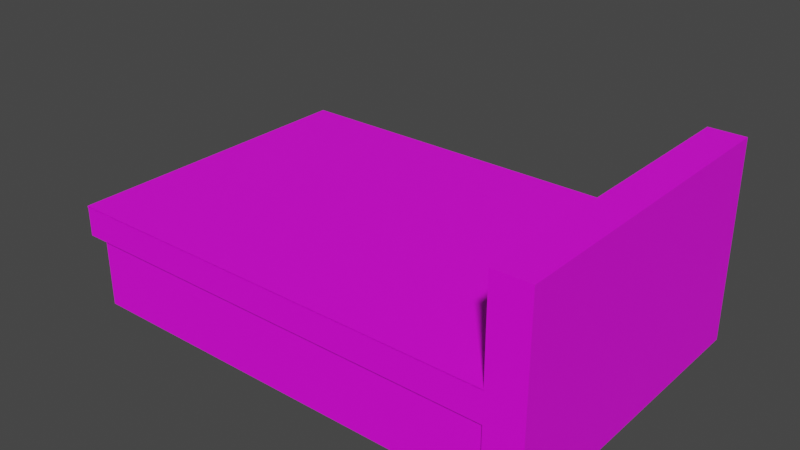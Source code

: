 # Source: untitled.blend  (saved by Blender 2.80.75; exported with 4.5.12 LTS)
import bpy
from mathutils import Matrix  # noqa: F401  (used for matrix-valued properties, if any)

bpy.ops.wm.read_factory_settings(use_empty=True)
scene = bpy.context.scene
scene.name = 'Scene'

# ---- collections
col_collection = bpy.data.collections.new('Collection'); scene.collection.children.link(col_collection)

# ---- images (referenced by path relative to the original .blend; pixels are not part of the script)
import os
ASSET_DIR = os.environ.get("B2B_ASSET_DIR", "")  # directory of the original .blend (textures are referenced by path, not embedded)
HERE = os.path.dirname(os.path.abspath(__file__))  # packed textures are extracted next to this script under _unpacked/

def load_image(name, relpath, width, height, colorspace="sRGB"):
    """Load a texture the original file referenced (path relative to the .blend, or extracted next to this script)."""
    p = next((c for c in (os.path.join(HERE, relpath), os.path.join(ASSET_DIR, relpath)) if relpath and os.path.exists(c)), "")
    if p:
        img = bpy.data.images.load(p, check_existing=True)
        img.name = name
    else:  # same state as the original file: an image datablock whose file is absent (Cycles renders it pink)
        img = bpy.data.images.new(name, width, height)
        img.source = "FILE"
        img.filepath = "//" + (relpath or name)
    img.colorspace_settings.name = colorspace
    return img
img_atlas_70232_png = load_image('Atlas_70232.png', 'Atlas_70232.png', 1024, 1024, 'sRGB')

# ---- materials (node trees are filled in below, after node groups)
mat_material_atlas_70232_1 = bpy.data.materials.new('material_atlas_70232_1')
mat_material_atlas_70232_1.use_transparent_shadow = False

# ---- material node trees
mat_material_atlas_70232_1.use_nodes = True; mat_material_atlas_70232_1.node_tree.nodes.clear()
_N = mat_material_atlas_70232_1.node_tree.nodes; _L = mat_material_atlas_70232_1.node_tree.links
n0 = _N.new('ShaderNodeOutputMaterial'); n0.name = 'Material Output'; n0.location = (300, 300)
n1 = _N.new('ShaderNodeBsdfPrincipled'); n1.name = 'Principled BSDF'; n1.location = (10, 300)
n1.distribution = 'GGX'
n1.subsurface_method = 'BURLEY'
n1.inputs[3].default_value = 1.45
n1.inputs[27].default_value = (0.0, 0.0, 0.0, 1.0)
n1.inputs[28].default_value = 1.0
n2 = _N.new('ShaderNodeTexImage'); n2.name = 'Image Texture'; n2.location = (-300, 300)
n2.label = 'Material Combiner Texture'
n2.image = img_atlas_70232_png
_L.new(n1.outputs[0], n0.inputs[0])
_L.new(n2.outputs[0], n1.inputs[0])
_L.new(n2.outputs[1], n1.inputs[4])
n0.is_active_output = True

# ---- world
world_world = bpy.data.worlds.new('World'); scene.world = world_world
world_world.use_nodes = True; world_world.node_tree.nodes.clear()
_N = world_world.node_tree.nodes; _L = world_world.node_tree.links
n0 = _N.new('ShaderNodeOutputWorld'); n0.name = 'World Output'; n0.location = (300, 300)
n1 = _N.new('ShaderNodeBackground'); n1.name = 'Background'; n1.location = (10, 300)
n1.inputs[0].default_value = (0.05088, 0.05088, 0.05088, 1.0)
_L.new(n1.outputs[0], n0.inputs[0])
n0.is_active_output = True
world_world.color = (0.05088, 0.05088, 0.05088)
world_world.use_sun_shadow = False
world_world.sun_shadow_jitter_overblur = 0.0

# ---- meshes
me_bed = bpy.data.meshes.new('Bed')
me_bed.from_pydata([(-1.945, 1.517, 7.0), (-4.945, 1.517, 7.0), (-4.945, 0.998, 7.0), (-1.945, 0.998, 7.0), (-4.945, 1.517, 7.0), (-4.945, 1.517, 5.0), (-4.945, 0.998, 5.0), (-4.945, 0.998, 7.0), (-4.945, 1.517, 5.0), (-1.945, 1.517, 5.0), (-1.945, 0.998, 5.0), (-4.945, 0.998, 5.0), (-1.945, 1.517, 5.0), (-1.945, 1.517, 7.0), (-1.945, 0.998, 7.0), (-1.945, 0.998, 5.0), (-1.945, 1.517, 5.0), (-4.945, 1.517, 5.0), (-4.945, 1.517, 7.0), (-1.945, 1.517, 7.0), (-1.945, 0.998, 7.0), (-4.945, 0.998, 7.0), (-4.945, 0.998, 5.0), (-1.945, 0.998, 5.0), (-1.808, 2.318, 7.035), (-2.048, 2.318, 7.035), (-2.048, 0.998, 7.035), (-1.808, 0.998, 7.035), (-2.048, 2.318, 7.035), (-2.048, 2.318, 4.932), (-2.048, 0.998, 4.932), (-2.048, 0.998, 7.035), (-2.048, 2.318, 4.932), (-1.808, 2.318, 4.932), (-1.808, 0.998, 4.932), (-2.048, 0.998, 4.932), (-1.808, 2.318, 4.932), (-1.808, 2.318, 7.035), (-1.808, 0.998, 7.035), (-1.808, 0.998, 4.932), (-1.808, 2.318, 4.932), (-2.048, 2.318, 4.932), (-2.048, 2.318, 7.035), (-1.808, 2.318, 7.035), (-1.808, 0.998, 7.035), (-2.048, 0.998, 7.035), (-2.048, 0.998, 4.932), (-1.808, 0.998, 4.932), (-1.939, 1.671, 7.034), (-5.039, 1.671, 7.034), (-5.039, 1.471, 7.034), (-1.939, 1.471, 7.034), (-5.039, 1.671, 7.034), (-5.039, 1.671, 4.936), (-5.039, 1.471, 4.936), (-5.039, 1.471, 7.034), (-5.039, 1.671, 4.936), (-1.939, 1.671, 4.936), (-1.939, 1.471, 4.936), (-5.039, 1.471, 4.936), (-1.939, 1.671, 4.936), (-1.939, 1.671, 7.034), (-1.939, 1.471, 7.034), (-1.939, 1.471, 4.936), (-1.939, 1.671, 4.936), (-5.039, 1.671, 4.936), (-5.039, 1.671, 7.034), (-1.939, 1.671, 7.034), (-1.939, 1.471, 7.034), (-5.039, 1.471, 7.034), (-5.039, 1.471, 4.936), (-1.939, 1.471, 4.936), (-1.941, 1.675, 7.034), (-5.041, 1.675, 7.034), (-5.041, 1.665, 7.034), (-1.941, 1.665, 7.034), (-5.041, 1.675, 7.035), (-5.041, 1.675, 4.935), (-5.041, 1.665, 4.935), (-5.041, 1.665, 7.035), (-5.041, 1.675, 4.935), (-1.941, 1.675, 4.935), (-1.941, 1.665, 4.935), (-5.041, 1.665, 4.935), (-1.941, 1.675, 4.935), (-1.941, 1.675, 7.035), (-1.941, 1.665, 7.035), (-1.941, 1.665, 4.935), (-1.941, 1.675, 4.935), (-5.041, 1.675, 4.935), (-5.041, 1.675, 7.035), (-1.941, 1.675, 7.035), (-1.941, 1.665, 7.035), (-5.041, 1.665, 7.035), (-5.041, 1.665, 4.935), (-1.941, 1.665, 4.935)], [], [(0, 1, 2, 3), (4, 5, 6, 7), (8, 9, 10, 11), (12, 13, 14, 15), (16, 17, 18, 19), (20, 21, 22, 23), (24, 25, 26, 27), (28, 29, 30, 31), (32, 33, 34, 35), (36, 37, 38, 39), (40, 41, 42, 43), (44, 45, 46, 47), (48, 49, 50, 51), (52, 53, 54, 55), (56, 57, 58, 59), (60, 61, 62, 63), (64, 65, 66, 67), (68, 69, 70, 71), (72, 73, 74, 75), (76, 77, 78, 79), (80, 81, 82, 83), (84, 85, 86, 87), (88, 89, 90, 91), (92, 93, 94, 95)])
me_bed.polygons.foreach_set('use_smooth', [True] * 24)
_uv = me_bed.uv_layers.new(name='UVMap')
_uv.uv.foreach_set('vector', [0.4283, 0.6145, 0.0002789, 0.6145, 0.0002789, 0.5717, 0.4283, 0.5717, 0.2856, 0.6145, 0.0002789, 0.6145, 0.0002789, 0.5717, 0.2856, 0.5717, 0.4283, 0.6145, 0.0002789, 0.6145, 0.0002789, 0.5717, 0.4283, 0.5717, 0.2856, 0.6145, 0.0002789, 0.6145, 0.0002789, 0.5717, 0.2856, 0.5717, 0.0002789, 0.5717, 0.4283, 0.5717, 0.4283, 0.857, 0.0002789, 0.857, 0.4283, 0.857, 0.0002789, 0.857, 0.0002789, 0.5717, 0.4283, 0.5717, 0.143, 0.7429, 0.1087, 0.7429, 0.1087, 0.5717, 0.143, 0.5717, 0.4283, 0.7429, 0.1283, 0.7429, 0.1283, 0.5717, 0.4283, 0.5717, 0.03452, 0.7429, 0.0002789, 0.7429, 0.0002789, 0.5717, 0.03452, 0.5717, 0.3003, 0.7429, 0.0002789, 0.7429, 0.0002789, 0.5717, 0.3003, 0.5717, 0.0002789, 0.6997, 0.03452, 0.6997, 0.03452, 0.9997, 0.0002789, 0.9997, 0.143, 0.9997, 0.1087, 0.9997, 0.1087, 0.6997, 0.143, 0.6997, 0.4331, 0.74, 0.4298, 0.74, 0.4298, 0.7397, 0.4331, 0.7397, 0.432, 0.74, 0.4298, 0.74, 0.4298, 0.7397, 0.432, 0.7397, 0.4321, 0.74, 0.4289, 0.74, 0.4289, 0.7397, 0.4321, 0.7397, 0.4311, 0.74, 0.4289, 0.74, 0.4289, 0.7397, 0.4311, 0.7397, 0.4289, 0.7409, 0.4321, 0.7409, 0.4321, 0.7439, 0.4289, 0.7439, 0.4331, 0.7439, 0.4298, 0.7439, 0.4298, 0.7409, 0.4331, 0.7409, 0.9997, 0.7453, 0.5573, 0.7453, 0.5573, 0.7444, 0.9997, 0.7444, 0.857, 0.7453, 0.5573, 0.7453, 0.5573, 0.7444, 0.857, 0.7444, 0.8713, 0.7453, 0.4289, 0.7453, 0.4289, 0.7444, 0.8713, 0.7444, 0.7286, 0.7453, 0.4289, 0.7453, 0.4289, 0.7444, 0.7286, 0.7444, 0.4289, 0.821, 0.8713, 0.821, 0.8713, 0.9997, 0.4289, 0.9997, 0.9997, 0.9997, 0.5573, 0.9997, 0.5573, 0.821, 0.9997, 0.821])
me_bed.materials.append(mat_material_atlas_70232_1)
me_bed.use_remesh_preserve_volume = False
me_bed.use_remesh_preserve_attributes = False
me_bed.use_mirror_vertex_groups = False
me_bed.update()
me_bed.normals_split_custom_set([tuple(v) for v in zip(*[iter([0.0, 0.0, 1.0, 0.0, 0.0, 1.0, 0.0, 0.0, 1.0, 0.0, 0.0, 1.0, -1.0, 0.0, 0.0, -1.0, 0.0, 0.0, -1.0, 0.0, 0.0, -1.0, 0.0, 0.0, 0.0, 0.0, -1.0, 0.0, 0.0, -1.0, 0.0, 0.0, -1.0, 0.0, 0.0, -1.0, 1.0, 0.0, 0.0, 1.0, 0.0, 0.0, 1.0, 0.0, 0.0, 1.0, 0.0, 0.0, 0.0, 1.0, 0.0, 0.0, 1.0, 0.0, 0.0, 1.0, 0.0, 0.0, 1.0, 0.0, 0.0, -1.0, 0.0, 0.0, -1.0, 0.0, 0.0, -1.0, 0.0, 0.0, -1.0, 0.0, 0.0, 0.0, 1.0, 0.0, 0.0, 1.0, 0.0, 0.0, 1.0, 0.0, 0.0, 1.0, -1.0, 0.0, 0.0, -1.0, 0.0, 0.0, -1.0, 0.0, 0.0, -1.0, 0.0, 0.0, 0.0, 0.0, -1.0, 0.0, 0.0, -1.0, 0.0, 0.0, -1.0, 0.0, 0.0, -1.0, 1.0, 0.0, 0.0, 1.0, 0.0, 0.0, 1.0, 0.0, 0.0, 1.0, 0.0, 0.0, 0.0, 1.0, 0.0, 0.0, 1.0, 0.0, 0.0, 1.0, 0.0, 0.0, 1.0, 0.0, 0.0, -1.0, 0.0, 0.0, -1.0, 0.0, 0.0, -1.0, 0.0, 0.0, -1.0, 0.0, 0.0, 0.0, 1.0, 0.0, 0.0, 1.0, 0.0, 0.0, 1.0, 0.0, 0.0, 1.0, -1.0, 0.0, 0.0, -1.0, 0.0, 0.0, -1.0, 0.0, 0.0, -1.0, 0.0, 0.0, 0.0, 0.0, -1.0, 0.0, 0.0, -1.0, 0.0, 0.0, -1.0, 0.0, 0.0, -1.0, 1.0, 0.0, 0.0, 1.0, 0.0, 0.0, 1.0, 0.0, 0.0, 1.0, 0.0, 0.0, 0.0, 1.0, 0.0, 0.0, 1.0, 0.0, 0.0, 1.0, 0.0, 0.0, 1.0, 0.0, 0.0, -1.0, 0.0, 0.0, -1.0, 0.0, 0.0, -1.0, 0.0, 0.0, -1.0, 0.0, 0.0, 0.0, 1.0, 0.0, 0.0, 1.0, 0.0, 0.0, 1.0, 0.0, 0.0, 1.0, -1.0, 0.0, 0.0, -1.0, 0.0, 0.0, -1.0, 0.0, 0.0, -1.0, 0.0, 0.0, 0.0, 0.0, -1.0, 0.0, 0.0, -1.0, 0.0, 0.0, -1.0, 0.0, 0.0, -1.0, 1.0, 0.0, 0.0, 1.0, 0.0, 0.0, 1.0, 0.0, 0.0, 1.0, 0.0, 0.0, 0.0, 1.0, 0.0, 0.0, 1.0, 0.0, 0.0, 1.0, 0.0, 0.0, 1.0, 0.0, 0.0, -1.0, 0.0, 0.0, -1.0, 0.0, 0.0, -1.0, 0.0, 0.0, -1.0, 0.0])] * 3)])

# ---- objects
ob_bed = bpy.data.objects.new('Bed', me_bed)

# ---- transforms, parenting, visibility, modifiers, constraints
ob_bed.location = (3.47, 5.995, -1.183)
ob_bed.rotation_euler = (1.571, -0.0, 0.0)
ob_bed.lineart.crease_threshold = 0.0

# ---- collection membership
col_collection.objects.link(ob_bed)

# ---- scene / render settings (as saved in the file)
scene.frame_start = 1; scene.frame_end = 250; scene.frame_set(1)
scene.render.engine = 'BLENDER_EEVEE_NEXT'
scene.cycles.use_denoising = False
scene.cycles.samples = 128
scene.cycles.sampling_pattern = 'TABULATED_SOBOL'
scene.cycles.use_adaptive_sampling = False
scene.cycles.use_light_tree = False
scene.view_settings.view_transform = 'Filmic'
bpy.context.view_layer.update()

# ---- added for rendering (the .blend has no active camera and no usable light): camera, sun
cam_auto = bpy.data.cameras.new('AutoCamera')
cam_auto.lens = 50.0
cam_auto.sensor_width = 36.0
cam_auto.clip_end = 1000.0
ob_auto_camera = bpy.data.objects.new('AutoCamera', cam_auto)
scene.collection.objects.link(ob_auto_camera)
ob_auto_camera.location = (3.8171, -4.51435, 3.4918)
ob_auto_camera.rotation_euler = (1.09748, -7.21219e-08, 0.694738)
scene.camera = ob_auto_camera
light_auto_sun = bpy.data.lights.new('AutoSun', 'SUN')
light_auto_sun.energy = 3.0
light_auto_sun.angle = 0.0523599
ob_auto_sun = bpy.data.objects.new('AutoSun', light_auto_sun)
scene.collection.objects.link(ob_auto_sun)
ob_auto_sun.rotation_euler = (0.872665, 0.174533, 0.523599)
bpy.context.view_layer.update()
